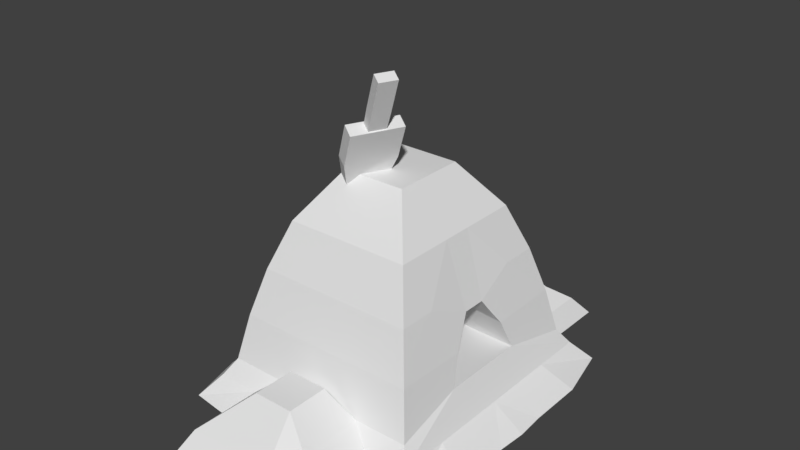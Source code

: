 # Source: sandygast.blend  (saved by Blender 2.77.0; exported with 4.5.12 LTS)
import bpy
from mathutils import Matrix  # noqa: F401  (used for matrix-valued properties, if any)

bpy.ops.wm.read_factory_settings(use_empty=True)
scene = bpy.context.scene
scene.name = 'Scene'

# ---- collections
col_collection_1 = bpy.data.collections.new('Collection 1'); scene.collection.children.link(col_collection_1)

# ---- world
world_world = bpy.data.worlds.new('World'); scene.world = world_world
world_world.color = (0.05088, 0.05088, 0.05088)
world_world.use_sun_shadow = False
world_world.sun_shadow_jitter_overblur = 0.0
world_world.cycles.sampling_method = 'MANUAL'

# ---- meshes
me_cube_001 = bpy.data.meshes.new('Cube.001')
me_cube_001.from_pydata([(0.2174, -0.2511, -0.02991), (-0.2181, -0.2511, -0.02991), (-0.6536, -0.2511, -0.02991), (0.2174, -0.7534, -0.02991), (-0.2181, -0.7534, -0.02991), (-0.6536, -0.7534, -0.02991), (0.2174, -1.301, -0.02991), (-0.2181, -1.301, -0.02991), (-0.7385, -1.299, -0.02991), (0.6528, -0.2511, -0.02991), (0.6528, -0.7534, -0.02991), (1.203, -0.2511, -0.02991), (1.203, -0.7534, -0.02991), (-1.227, -0.2511, -0.02991), (1.088, -1.256, -0.02991), (0.6741, -1.299, -0.02991), (-1.089, -1.256, -0.02991), (-1.227, -0.7534, -0.02991), (-0.9496, -1.095, 0.1544), (-0.2764, -0.3183, 1.893), (0.9489, -1.095, 0.1544), (0.2757, -0.3183, 1.893), (-0.867, -0.9995, 0.2928), (-0.7892, -0.9098, 0.6928), (-0.6864, -0.7913, 1.093), (-0.5473, -0.6308, 1.493), (0.5465, -0.6308, 1.493), (0.6857, -0.7913, 1.093), (0.7885, -0.9098, 0.6928), (0.8663, -0.9995, 0.2928), (-0.2764, -0.191, 1.893), (-0.2764, -0.06367, 1.893), (-0.9496, -0.219, 0.1544), (-0.9496, -0.6569, 0.1544), (0.2757, -0.06367, 1.893), (0.2757, -0.191, 1.893), (0.9489, -0.6569, 0.1544), (0.9489, -0.219, 0.1544), (0.5465, -0.3785, 1.493), (0.5465, -0.1262, 1.493), (0.6857, -0.4748, 1.093), (0.7232, -0.09903, 0.9313), (0.7876, -0.2753, 0.681), (0.7528, -0.1801, 0.813), (0.8362, -0.3753, 0.4307), (0.8362, -0.1251, 0.4307), (-0.5473, -0.1262, 1.493), (-0.5473, -0.3785, 1.493), (-0.6864, -0.1583, 1.093), (-0.6864, -0.4748, 1.093), (-0.7337, -0.2877, 0.9037), (-0.7892, -0.4399, 0.6928), (-0.867, -0.1999, 0.2928), (-0.867, -0.5997, 0.2928), (0.1652, -0.3183, 1.893), (0.05484, -0.3183, 1.893), (-0.05557, -0.3183, 1.893), (-0.166, -0.3183, 1.893), (-0.5699, -1.095, 0.1544), (0.5692, -1.095, 0.1544), (-0.3285, -0.6308, 1.493), (-0.1097, -0.6308, 1.493), (0.109, -0.6308, 1.493), (0.3278, -0.6308, 1.493), (-0.412, -0.7913, 1.093), (-0.1376, -0.7913, 1.093), (0.1368, -0.7913, 1.093), (0.4113, -0.7913, 1.093), (-0.4737, -0.9098, 0.6928), (-0.1581, -0.9098, 0.6928), (0.1574, -0.9098, 0.6928), (0.473, -0.9098, 0.6928), (-0.3957, -0.9995, 0.2928), (-0.1322, -0.9995, 0.2928), (0.1314, -0.9995, 0.2928), (0.395, -0.9995, 0.2928), (0.1652, -0.191, 1.893), (0.05484, -0.191, 1.893), (-0.05557, -0.191, 1.893), (-0.166, -0.191, 1.893), (0.1652, -0.06367, 1.893), (0.05484, -0.06367, 1.893), (-0.05557, -0.06367, 1.893), (-0.166, -0.06367, 1.893), (0.2174, -1.418, -0.02991), (0.6741, -1.416, -0.02991), (-0.2181, -1.418, -0.02991), (-0.7385, -1.416, -0.02991), (-0.5699, -1.259, 0.1544), (0.5692, -1.259, 0.1544), (-0.4037, -1.185, 0.2928), (-0.1737, -1.084, 0.5156), (0.173, -1.084, 0.5156), (0.403, -1.185, 0.2928), (0.2174, -1.885, -0.02991), (0.6741, -1.883, -0.02991), (-0.2181, -1.885, -0.02991), (-0.6536, -1.883, -0.02991), (-0.5699, -1.726, 0.1544), (-0.1902, -1.726, 0.1544), (0.1895, -1.726, 0.1544), (0.5692, -1.726, 0.1544), (-0.4037, -1.545, 0.2928), (-0.1737, -1.443, 0.5156), (0.173, -1.443, 0.5156), (0.403, -1.545, 0.2928), (0.2174, 0.2511, -0.02991), (-0.2181, 0.2511, -0.02991), (-0.6536, 0.2511, -0.02991), (0.2174, 0.7534, -0.02991), (-0.2181, 0.7534, -0.02991), (-0.6536, 0.7534, -0.02991), (0.2174, 1.301, -0.02991), (-0.2181, 1.301, -0.02991), (-0.7385, 1.299, -0.02991), (0.6528, 0.2511, -0.02991), (0.6528, 0.7534, -0.02991), (1.203, 0.2511, -0.02991), (1.203, 0.7534, -0.02991), (-1.227, 0.2511, -0.02991), (1.088, 1.256, -0.02991), (0.6741, 1.299, -0.02991), (-1.089, 1.256, -0.02991), (-1.227, 0.7534, -0.02991), (-0.9496, 1.095, 0.1544), (-0.2764, 0.3183, 1.893), (0.9489, 1.095, 0.1544), (0.2757, 0.3183, 1.893), (-0.867, 0.9995, 0.2928), (-0.7892, 0.9098, 0.6928), (-0.6864, 0.7913, 1.093), (-0.5473, 0.6308, 1.493), (0.5465, 0.6308, 1.493), (0.6857, 0.7913, 1.093), (0.7885, 0.9098, 0.6928), (0.8663, 0.9995, 0.2928), (-0.2764, 0.191, 1.893), (-0.2764, 0.06367, 1.893), (-0.9496, 0.219, 0.1544), (-0.9496, 0.6569, 0.1544), (0.2757, 0.06367, 1.893), (0.2757, 0.191, 1.893), (0.9489, 0.6569, 0.1544), (0.9489, 0.219, 0.1544), (0.5465, 0.3785, 1.493), (0.5465, 0.1262, 1.493), (0.6857, 0.4748, 1.093), (0.7232, 0.09903, 0.9313), (0.7876, 0.2753, 0.681), (0.7528, 0.1801, 0.813), (0.8362, 0.3753, 0.4307), (0.8362, 0.1251, 0.4307), (-0.5473, 0.1262, 1.493), (-0.5473, 0.3785, 1.493), (-0.6864, 0.1583, 1.093), (-0.6864, 0.4748, 1.093), (-0.7337, 0.2877, 0.9037), (-0.7892, 0.4399, 0.6928), (-0.867, 0.1999, 0.2928), (-0.867, 0.5997, 0.2928), (0.1652, 0.3183, 1.893), (0.05484, 0.3183, 1.893), (-0.05557, 0.3183, 1.893), (-0.166, 0.3183, 1.893), (-0.5699, 1.095, 0.1544), (0.5692, 1.095, 0.1544), (-0.3285, 0.6308, 1.493), (-0.1097, 0.6308, 1.493), (0.109, 0.6308, 1.493), (0.3278, 0.6308, 1.493), (-0.412, 0.7913, 1.093), (-0.1376, 0.7913, 1.093), (0.1368, 0.7913, 1.093), (0.4113, 0.7913, 1.093), (-0.4737, 0.9098, 0.6928), (-0.1581, 0.9098, 0.6928), (0.1574, 0.9098, 0.6928), (0.473, 0.9098, 0.6928), (-0.3957, 0.9995, 0.2928), (-0.1322, 0.9995, 0.2928), (0.1314, 0.9995, 0.2928), (0.395, 0.9995, 0.2928), (0.1652, 0.191, 1.893), (0.05484, 0.191, 1.893), (-0.05557, 0.191, 1.893), (-0.166, 0.191, 1.893), (0.1652, 0.06367, 1.893), (0.05484, 0.06367, 1.893), (-0.05557, 0.06367, 1.893), (-0.166, 0.06367, 1.893), (0.2174, 1.418, -0.02991), (0.6741, 1.416, -0.02991), (-0.2181, 1.418, -0.02991), (-0.7385, 1.416, -0.02991), (-0.5699, 1.259, 0.1544), (0.5692, 1.259, 0.1544), (-0.4037, 1.185, 0.2928), (-0.1737, 1.084, 0.5156), (0.173, 1.084, 0.5156), (0.403, 1.185, 0.2928), (0.2174, 1.885, -0.02991), (0.6741, 1.883, -0.02991), (-0.2181, 1.885, -0.02991), (-0.6536, 1.883, -0.02991), (-0.5699, 1.726, 0.1544), (-0.1902, 1.726, 0.1544), (0.1895, 1.726, 0.1544), (0.5692, 1.726, 0.1544), (-0.4037, 1.545, 0.2928), (-0.1737, 1.443, 0.5156), (0.173, 1.443, 0.5156), (0.403, 1.545, 0.2928), (0.6528, 0.0, -0.02991), (0.2174, 0.0, -0.02991), (-0.2181, 0.0, -0.02991), (-0.6536, 0.0, -0.02991), (1.22, 0.0, -0.02991), (-1.233, 0.0, -0.02991), (-0.9498, 0.0, 0.1544), (0.9493, 0.0, 0.1544), (0.8365, 1.394e-09, 0.4307), (-0.8672, 0.0, 0.2928), (-0.2764, 0.0, 1.893), (0.2757, 0.0, 1.893), (0.5465, 0.0, 1.493), (0.7232, 1.394e-09, 0.9313), (-0.5473, 0.0, 1.493), (-0.6864, 0.0, 1.093), (0.1652, 0.0, 1.893), (0.05484, 0.0, 1.893), (-0.05557, 0.0, 1.893), (-0.166, 0.0, 1.893), (-0.5473, -0.1262, 1.493), (-0.5473, -0.3785, 1.493), (-0.6864, -0.1583, 1.093), (-0.6864, -0.4748, 1.093), (-0.5473, 0.1262, 1.493), (-0.5473, 0.3785, 1.493), (-0.6864, 0.1583, 1.093), (-0.6864, 0.4748, 1.093), (-0.5473, 0.0, 1.493), (-0.6864, 0.0, 1.093)], [], [(6, 3, 10, 15), (7, 4, 3, 6), (8, 5, 4, 7), (16, 17, 5, 8), (3, 0, 9, 10), (4, 1, 0, 3), (5, 2, 1, 4), (17, 13, 2, 5), (10, 9, 11, 12), (44, 29, 20, 36), (72, 22, 18, 58), (57, 19, 25, 60), (60, 25, 24, 64), (64, 24, 23, 68), (68, 23, 22, 72), (35, 21, 26, 38), (38, 26, 27, 40), (40, 27, 28, 42), (42, 28, 29, 44), (23, 51, 53, 22), (15, 10, 12, 14), (24, 49, 51, 23), (49, 48, 50, 51), (51, 42, 44, 53), (25, 47, 49, 24), (19, 30, 47, 25), (30, 31, 46, 47), (42, 51, 50, 48, 41, 43), (41, 40, 42, 43), (224, 39, 41, 225), (39, 38, 40, 41), (223, 34, 39, 224), (34, 35, 38, 39), (57, 79, 30, 19), (79, 83, 31, 30), (220, 45, 37, 219), (45, 44, 36, 37), (22, 53, 33, 18), (53, 52, 32, 33), (72, 58, 88, 90), (33, 32, 13, 17), (219, 37, 11, 216), (74, 73, 91, 92), (37, 36, 12, 11), (8, 7, 86, 87), (36, 20, 14, 12), (58, 18, 16, 8), (35, 34, 80, 76), (76, 80, 81, 77), (77, 81, 82, 78), (78, 82, 83, 79), (21, 35, 76, 54), (54, 76, 77, 55), (55, 77, 78, 56), (56, 78, 79, 57), (28, 71, 75, 29), (71, 70, 74, 75), (70, 69, 73, 74), (69, 68, 72, 73), (27, 67, 71, 28), (67, 66, 70, 71), (66, 65, 69, 70), (65, 64, 68, 69), (26, 63, 67, 27), (63, 62, 66, 67), (62, 61, 65, 66), (61, 60, 64, 65), (21, 54, 63, 26), (54, 55, 62, 63), (55, 56, 61, 62), (56, 57, 60, 61), (20, 59, 15, 14), (18, 33, 17, 16), (29, 75, 59, 20), (73, 72, 90, 91), (7, 6, 84, 86), (15, 59, 89, 85), (93, 92, 104, 105), (86, 84, 94, 96), (88, 87, 97, 98), (92, 91, 103, 104), (84, 85, 95, 94), (89, 93, 105, 101), (6, 15, 85, 84), (59, 75, 93, 89), (58, 8, 87, 88), (75, 74, 92, 93), (101, 100, 94, 95), (100, 99, 96, 94), (99, 98, 97, 96), (105, 104, 100, 101), (104, 103, 99, 100), (103, 102, 98, 99), (85, 89, 101, 95), (87, 86, 96, 97), (90, 88, 98, 102), (91, 90, 102, 103), (32, 218, 217, 13), (52, 221, 218, 32), (44, 45, 220, 221, 52, 53), (9, 212, 216, 11), (13, 217, 215, 2), (2, 215, 214, 1), (1, 214, 213, 0), (0, 213, 212, 9), (82, 230, 231, 83), (81, 229, 230, 82), (80, 228, 229, 81), (34, 223, 228, 80), (83, 231, 222, 31), (31, 222, 226, 46), (41, 48, 227, 225), (112, 121, 116, 109), (113, 112, 109, 110), (114, 113, 110, 111), (122, 114, 111, 123), (109, 116, 115, 106), (110, 109, 106, 107), (111, 110, 107, 108), (123, 111, 108, 119), (116, 118, 117, 115), (150, 142, 126, 135), (178, 164, 124, 128), (163, 166, 131, 125), (166, 170, 130, 131), (170, 174, 129, 130), (174, 178, 128, 129), (141, 144, 132, 127), (144, 146, 133, 132), (146, 148, 134, 133), (148, 150, 135, 134), (129, 128, 159, 157), (121, 120, 118, 116), (130, 129, 157, 155), (155, 157, 156, 154), (157, 159, 150, 148), (131, 130, 155, 153), (125, 131, 153, 136), (136, 153, 152, 137), (148, 149, 147, 154, 156, 157), (147, 149, 148, 146), (224, 225, 147, 145), (145, 147, 146, 144), (223, 224, 145, 140), (140, 145, 144, 141), (163, 125, 136, 185), (185, 136, 137, 189), (220, 219, 143, 151), (151, 143, 142, 150), (128, 124, 139, 159), (159, 139, 138, 158), (178, 196, 194, 164), (139, 123, 119, 138), (219, 216, 117, 143), (180, 198, 197, 179), (143, 117, 118, 142), (114, 193, 192, 113), (142, 118, 120, 126), (164, 114, 122, 124), (141, 182, 186, 140), (182, 183, 187, 186), (183, 184, 188, 187), (184, 185, 189, 188), (127, 160, 182, 141), (160, 161, 183, 182), (161, 162, 184, 183), (162, 163, 185, 184), (134, 135, 181, 177), (177, 181, 180, 176), (176, 180, 179, 175), (175, 179, 178, 174), (133, 134, 177, 173), (173, 177, 176, 172), (172, 176, 175, 171), (171, 175, 174, 170), (132, 133, 173, 169), (169, 173, 172, 168), (168, 172, 171, 167), (167, 171, 170, 166), (127, 132, 169, 160), (160, 169, 168, 161), (161, 168, 167, 162), (162, 167, 166, 163), (126, 120, 121, 165), (124, 122, 123, 139), (135, 126, 165, 181), (179, 197, 196, 178), (113, 192, 190, 112), (121, 191, 195, 165), (199, 211, 210, 198), (192, 202, 200, 190), (194, 204, 203, 193), (198, 210, 209, 197), (190, 200, 201, 191), (195, 207, 211, 199), (112, 190, 191, 121), (165, 195, 199, 181), (164, 194, 193, 114), (181, 199, 198, 180), (207, 201, 200, 206), (206, 200, 202, 205), (205, 202, 203, 204), (211, 207, 206, 210), (210, 206, 205, 209), (209, 205, 204, 208), (191, 201, 207, 195), (193, 203, 202, 192), (196, 208, 204, 194), (197, 209, 208, 196), (138, 119, 217, 218), (158, 138, 218, 221), (150, 159, 158, 221, 220, 151), (115, 117, 216, 212), (119, 108, 215, 217), (108, 107, 214, 215), (107, 106, 213, 214), (106, 115, 212, 213), (188, 189, 231, 230), (187, 188, 230, 229), (186, 187, 229, 228), (140, 186, 228, 223), (189, 137, 222, 231), (137, 152, 226, 222), (147, 225, 227, 154), (233, 232, 234, 235), (232, 240, 241, 234), (237, 239, 238, 236), (236, 238, 241, 240)])
_uv = me_cube_001.uv_layers.new(name='UVMap')
_uv.uv.foreach_set('vector', [0.03873, 0.614, 0.1935, 0.614, 0.1935, 0.9175, 0.03873, 0.9175, 0.03873, 0.614, 0.1935, 0.614, 0.1935, 0.9175, 0.03873, 0.9175, 0.03873, 0.614, 0.1935, 0.614, 0.1935, 0.9175, 0.03873, 0.9175, 0.03873, 0.614, 0.1935, 0.614, 0.1935, 0.9175, 0.03873, 0.9175, 0.03873, 0.614, 0.1935, 0.614, 0.1935, 0.9175, 0.03873, 0.9175, 0.03873, 0.614, 0.1935, 0.614, 0.1935, 0.9175, 0.03873, 0.9175, 0.03873, 0.614, 0.1935, 0.614, 0.1935, 0.9175, 0.03873, 0.9175, 0.03873, 0.614, 0.1935, 0.614, 0.1935, 0.9175, 0.03873, 0.9175, 0.03873, 0.614, 0.1935, 0.614, 0.1935, 0.9175, 0.03873, 0.9175, 0.03873, 0.614, 0.1935, 0.614, 0.1935, 0.9175, 0.03873, 0.9175, 0.03873, 0.614, 0.1935, 0.614, 0.1935, 0.9175, 0.03873, 0.9175, 0.07793, 0.8907, 0.06796, 0.8907, 0.04351, 0.7991, 0.06326, 0.7991, 0.06326, 0.7991, 0.04351, 0.7991, 0.03095, 0.7213, 0.05572, 0.7213, 0.05572, 0.7213, 0.03095, 0.7213, 0.02167, 0.6459, 0.05015, 0.6459, 0.05015, 0.6459, 0.02167, 0.6459, 0.01465, 0.5719, 0.05719, 0.5719, 0.09945, 0.9374, 0.08601, 0.9374, 0.05304, 0.8248, 0.07967, 0.8248, 0.07967, 0.8248, 0.05304, 0.8248, 0.0361, 0.7262, 0.0695, 0.7262, 0.0695, 0.7262, 0.0361, 0.7262, 0.02359, 0.63, 0.07318, 0.63, 0.07318, 0.63, 0.02359, 0.63, 0.01412, 0.5351, 0.05632, 0.5351, 0.2171, 0.6442, 0.1651, 0.6441, 0.1828, 0.5398, 0.227, 0.5398, 0.03873, 0.614, 0.1935, 0.614, 0.1935, 0.9175, 0.03873, 0.9175, 0.2039, 0.7499, 0.1689, 0.7499, 0.1651, 0.6441, 0.2171, 0.6442, 0.1689, 0.7499, 0.1339, 0.7499, 0.1482, 0.7, 0.1651, 0.6441, 0.03873, 0.08741, 0.1935, 0.08741, 0.1935, 0.3909, 0.03873, 0.3909, 0.1862, 0.8584, 0.1583, 0.8583, 0.1689, 0.7499, 0.2039, 0.7499, 0.1516, 0.9821, 0.1375, 0.982, 0.1583, 0.8583, 0.1862, 0.8584, 0.1375, 0.982, 0.1234, 0.982, 0.1303, 0.8583, 0.1583, 0.8583, 0.1161, 0.3909, 0.1831, 0.315, 0.1831, 0.1633, 0.1161, 0.08741, 0.0491, 0.1633, 0.0491, 0.315, 0.1029, 0.7262, 0.0695, 0.7262, 0.07318, 0.63, 0.08924, 0.6808, 0.1196, 0.8248, 0.1063, 0.8248, 0.1029, 0.7262, 0.1196, 0.7262, 0.1063, 0.8248, 0.07967, 0.8248, 0.0695, 0.7262, 0.1029, 0.7262, 0.1196, 0.9374, 0.1129, 0.9374, 0.1063, 0.8248, 0.1196, 0.8248, 0.1129, 0.9374, 0.09945, 0.9374, 0.07967, 0.8248, 0.1063, 0.8248, 0.03873, 0.614, 0.1935, 0.614, 0.1935, 0.9175, 0.03873, 0.9175, 0.03873, 0.614, 0.1935, 0.614, 0.1935, 0.9175, 0.03873, 0.9175, 0.03873, 0.614, 0.1935, 0.614, 0.1935, 0.9175, 0.03873, 0.9175, 0.03873, 0.614, 0.1935, 0.614, 0.1935, 0.9175, 0.03873, 0.9175, 0.03463, 0.5631, 0.06821, 0.5631, 0.06341, 0.6958, 0.02663, 0.6957, 0.06821, 0.5631, 0.1018, 0.5631, 0.1002, 0.6958, 0.06341, 0.6958, 0.03873, 0.614, 0.1935, 0.614, 0.1935, 0.9175, 0.03873, 0.9175, 0.06341, 0.6958, 0.1002, 0.6958, 0.09748, 0.9697, 0.0553, 0.9697, 0.03873, 0.614, 0.1935, 0.614, 0.1935, 0.9175, 0.03873, 0.9175, 0.03873, 0.614, 0.1935, 0.614, 0.1935, 0.9175, 0.03873, 0.9175, 0.03873, 0.614, 0.1935, 0.614, 0.1935, 0.9175, 0.03873, 0.9175, 0.03873, 0.614, 0.1935, 0.614, 0.1935, 0.9175, 0.03873, 0.9175, 0.03873, 0.614, 0.1935, 0.614, 0.1935, 0.9175, 0.03873, 0.9175, 0.03873, 0.614, 0.1935, 0.614, 0.1935, 0.9175, 0.03873, 0.9175, 0.03873, 0.614, 0.1935, 0.614, 0.1935, 0.9175, 0.03873, 0.9175, 0.03873, 0.614, 0.1935, 0.614, 0.1935, 0.9175, 0.03873, 0.9175, 0.03873, 0.614, 0.1935, 0.614, 0.1935, 0.9175, 0.03873, 0.9175, 0.03873, 0.614, 0.1935, 0.614, 0.1935, 0.9175, 0.03873, 0.9175, 0.03873, 0.614, 0.1935, 0.614, 0.1935, 0.9175, 0.03873, 0.9175, 0.03873, 0.614, 0.1935, 0.614, 0.1935, 0.9175, 0.03873, 0.9175, 0.03873, 0.614, 0.1935, 0.614, 0.1935, 0.9175, 0.03873, 0.9175, 0.03873, 0.614, 0.1935, 0.614, 0.1935, 0.9175, 0.03873, 0.9175, 0.1641, 0.6459, 0.1356, 0.6459, 0.1286, 0.5719, 0.1711, 0.5719, 0.1356, 0.6459, 0.1071, 0.6459, 0.1048, 0.5719, 0.1286, 0.5719, 0.1071, 0.6459, 0.07864, 0.6459, 0.08098, 0.5719, 0.1048, 0.5719, 0.07864, 0.6459, 0.05015, 0.6459, 0.05719, 0.5719, 0.08098, 0.5719, 0.1548, 0.7213, 0.13, 0.7213, 0.1356, 0.6459, 0.1641, 0.6459, 0.13, 0.7213, 0.1053, 0.7213, 0.1071, 0.6459, 0.1356, 0.6459, 0.1053, 0.7213, 0.08049, 0.7213, 0.07864, 0.6459, 0.1071, 0.6459, 0.08049, 0.7213, 0.05572, 0.7213, 0.05015, 0.6459, 0.07864, 0.6459, 0.1423, 0.7991, 0.1225, 0.7991, 0.13, 0.7213, 0.1548, 0.7213, 0.1225, 0.7991, 0.1028, 0.7991, 0.1053, 0.7213, 0.13, 0.7213, 0.1028, 0.7991, 0.08301, 0.7991, 0.08049, 0.7213, 0.1053, 0.7213, 0.08301, 0.7991, 0.06326, 0.7991, 0.05572, 0.7213, 0.08049, 0.7213, 0.1178, 0.8907, 0.1078, 0.8907, 0.1225, 0.7991, 0.1423, 0.7991, 0.1078, 0.8907, 0.09786, 0.8907, 0.1028, 0.7991, 0.1225, 0.7991, 0.09786, 0.8907, 0.0879, 0.8907, 0.08301, 0.7991, 0.1028, 0.7991, 0.0879, 0.8907, 0.07793, 0.8907, 0.06326, 0.7991, 0.08301, 0.7991, 0.03873, 0.614, 0.1935, 0.614, 0.1935, 0.9175, 0.03873, 0.9175, 0.02663, 0.6957, 0.06341, 0.6958, 0.0553, 0.9697, 0.0125, 0.8816, 0.03873, 0.614, 0.1935, 0.614, 0.1935, 0.9175, 0.03873, 0.9175, 0.03873, 0.614, 0.1935, 0.614, 0.1935, 0.9175, 0.03873, 0.9175, 0.03873, 0.614, 0.1935, 0.614, 0.1935, 0.9175, 0.03873, 0.9175, 0.03873, 0.614, 0.1935, 0.614, 0.1935, 0.9175, 0.03873, 0.9175, 0.03873, 0.614, 0.1935, 0.614, 0.1935, 0.9175, 0.03873, 0.9175, 0.03873, 0.614, 0.1935, 0.614, 0.1935, 0.9175, 0.03873, 0.9175, 0.03873, 0.614, 0.1935, 0.614, 0.1935, 0.9175, 0.03873, 0.9175, 0.03873, 0.614, 0.1935, 0.614, 0.1935, 0.9175, 0.03873, 0.9175, 0.03873, 0.614, 0.1935, 0.614, 0.1935, 0.9175, 0.03873, 0.9175, 0.03873, 0.614, 0.1935, 0.614, 0.1935, 0.9175, 0.03873, 0.9175, 0.03873, 0.614, 0.1935, 0.614, 0.1935, 0.9175, 0.03873, 0.9175, 0.03873, 0.614, 0.1935, 0.614, 0.1935, 0.9175, 0.03873, 0.9175, 0.03873, 0.614, 0.1935, 0.614, 0.1935, 0.9175, 0.03873, 0.9175, 0.03873, 0.614, 0.1935, 0.614, 0.1935, 0.9175, 0.03873, 0.9175, 0.2104, 0.6796, 0.1497, 0.6817, 0.1539, 0.5897, 0.2266, 0.5879, 0.1497, 0.6817, 0.08868, 0.6819, 0.08454, 0.5897, 0.1539, 0.5897, 0.08868, 0.6819, 0.02797, 0.6796, 0.01517, 0.5879, 0.08454, 0.5897, 0.1846, 0.7662, 0.1467, 0.8551, 0.1497, 0.6817, 0.2104, 0.6796, 0.1467, 0.8551, 0.0916, 0.855, 0.08868, 0.6819, 0.1497, 0.6817, 0.0916, 0.855, 0.05373, 0.7663, 0.02797, 0.6796, 0.08868, 0.6819, 0.03873, 0.614, 0.1935, 0.614, 0.1935, 0.9175, 0.03873, 0.9175, 0.03873, 0.614, 0.1935, 0.614, 0.1935, 0.9175, 0.03873, 0.9175, 0.03873, 0.614, 0.1935, 0.614, 0.1935, 0.9175, 0.03873, 0.9175, 0.03873, 0.614, 0.1935, 0.614, 0.1935, 0.9175, 0.03873, 0.9175, 0.1002, 0.6958, 0.1186, 0.6959, 0.1186, 0.9742, 0.09748, 0.9697, 0.1018, 0.5631, 0.1186, 0.5632, 0.1186, 0.6959, 0.1002, 0.6958, 0.1161, 0.3909, 0.1831, 0.315, 0.1831, 0.1633, 0.1161, 0.08741, 0.0491, 0.1633, 0.0491, 0.315, 0.03873, 0.614, 0.1935, 0.614, 0.1935, 0.9175, 0.03873, 0.9175, 0.03873, 0.614, 0.1935, 0.614, 0.1935, 0.9175, 0.03873, 0.9175, 0.03873, 0.614, 0.1935, 0.614, 0.1935, 0.9175, 0.03873, 0.9175, 0.03873, 0.614, 0.1935, 0.614, 0.1935, 0.9175, 0.03873, 0.9175, 0.03873, 0.614, 0.1935, 0.614, 0.1935, 0.9175, 0.03873, 0.9175, 0.03873, 0.614, 0.1935, 0.614, 0.1935, 0.9175, 0.03873, 0.9175, 0.03873, 0.614, 0.1935, 0.614, 0.1935, 0.9175, 0.03873, 0.9175, 0.03873, 0.614, 0.1935, 0.614, 0.1935, 0.9175, 0.03873, 0.9175, 0.03873, 0.614, 0.1935, 0.614, 0.1935, 0.9175, 0.03873, 0.9175, 0.03873, 0.614, 0.1935, 0.614, 0.1935, 0.9175, 0.03873, 0.9175, 0.1234, 0.982, 0.1164, 0.982, 0.1164, 0.8583, 0.1303, 0.8583, 0.03873, 0.08741, 0.1935, 0.08741, 0.1935, 0.3909, 0.03873, 0.3909, 0.03873, 0.614, 0.1935, 0.614, 0.1935, 0.9175, 0.03873, 0.9175, 0.03873, 0.614, 0.1935, 0.614, 0.1935, 0.9175, 0.03873, 0.9175, 0.03873, 0.614, 0.1935, 0.614, 0.1935, 0.9175, 0.03873, 0.9175, 0.03873, 0.614, 0.1935, 0.614, 0.1935, 0.9175, 0.03873, 0.9175, 0.03873, 0.614, 0.1935, 0.614, 0.1935, 0.9175, 0.03873, 0.9175, 0.03873, 0.614, 0.1935, 0.614, 0.1935, 0.9175, 0.03873, 0.9175, 0.03873, 0.614, 0.1935, 0.614, 0.1935, 0.9175, 0.03873, 0.9175, 0.03873, 0.614, 0.1935, 0.614, 0.1935, 0.9175, 0.03873, 0.9175, 0.03873, 0.614, 0.1935, 0.614, 0.1935, 0.9175, 0.03873, 0.9175, 0.03873, 0.614, 0.1935, 0.614, 0.1935, 0.9175, 0.03873, 0.9175, 0.03873, 0.614, 0.1935, 0.614, 0.1935, 0.9175, 0.03873, 0.9175, 0.1076, 0.5764, 0.0906, 0.6825, 0.06775, 0.6825, 0.09604, 0.5764, 0.0906, 0.6825, 0.08188, 0.7725, 0.05322, 0.7725, 0.06775, 0.6825, 0.08188, 0.7725, 0.07544, 0.8596, 0.04249, 0.8596, 0.05322, 0.7725, 0.07544, 0.8596, 0.08358, 0.9452, 0.03436, 0.9452, 0.04249, 0.8596, 0.1398, 0.9374, 0.1595, 0.8248, 0.1862, 0.8248, 0.1532, 0.9374, 0.1595, 0.8248, 0.1697, 0.7262, 0.2031, 0.7262, 0.1862, 0.8248, 0.1697, 0.7262, 0.166, 0.63, 0.2156, 0.63, 0.2031, 0.7262, 0.166, 0.63, 0.1829, 0.5351, 0.2251, 0.5351, 0.2156, 0.63, 0.01574, 0.644, 0.005832, 0.5396, 0.05007, 0.5397, 0.06774, 0.644, 0.03873, 0.614, 0.1935, 0.614, 0.1935, 0.9175, 0.03873, 0.9175, 0.02884, 0.7498, 0.01574, 0.644, 0.06774, 0.644, 0.06386, 0.7498, 0.06386, 0.7498, 0.06774, 0.644, 0.08456, 0.6999, 0.09888, 0.7498, 0.03873, 0.08741, 0.1935, 0.08741, 0.1935, 0.3909, 0.03873, 0.3909, 0.04659, 0.8582, 0.02884, 0.7498, 0.06386, 0.7498, 0.0745, 0.8583, 0.08114, 0.982, 0.04659, 0.8582, 0.0745, 0.8583, 0.09522, 0.982, 0.09522, 0.982, 0.0745, 0.8583, 0.1024, 0.8583, 0.1093, 0.982, 0.1161, 0.3909, 0.1831, 0.315, 0.1831, 0.1633, 0.1161, 0.08741, 0.0491, 0.1633, 0.0491, 0.315, 0.1363, 0.7262, 0.15, 0.6808, 0.166, 0.63, 0.1697, 0.7262, 0.1196, 0.8248, 0.1196, 0.7262, 0.1363, 0.7262, 0.1329, 0.8248, 0.1329, 0.8248, 0.1363, 0.7262, 0.1697, 0.7262, 0.1595, 0.8248, 0.1196, 0.9374, 0.1196, 0.8248, 0.1329, 0.8248, 0.1263, 0.9374, 0.1263, 0.9374, 0.1329, 0.8248, 0.1595, 0.8248, 0.1398, 0.9374, 0.03873, 0.614, 0.1935, 0.614, 0.1935, 0.9175, 0.03873, 0.9175, 0.03873, 0.614, 0.1935, 0.614, 0.1935, 0.9175, 0.03873, 0.9175, 0.03873, 0.614, 0.1935, 0.614, 0.1935, 0.9175, 0.03873, 0.9175, 0.03873, 0.614, 0.1935, 0.614, 0.1935, 0.9175, 0.03873, 0.9175, 0.2025, 0.5631, 0.2105, 0.6957, 0.1738, 0.6958, 0.1689, 0.5631, 0.1689, 0.5631, 0.1738, 0.6958, 0.137, 0.6958, 0.1354, 0.5631, 0.03873, 0.614, 0.1935, 0.614, 0.1935, 0.9175, 0.03873, 0.9175, 0.1738, 0.6958, 0.1819, 0.9697, 0.1397, 0.9697, 0.137, 0.6958, 0.03873, 0.614, 0.1935, 0.614, 0.1935, 0.9175, 0.03873, 0.9175, 0.03873, 0.614, 0.1935, 0.614, 0.1935, 0.9175, 0.03873, 0.9175, 0.03873, 0.614, 0.1935, 0.614, 0.1935, 0.9175, 0.03873, 0.9175, 0.03873, 0.614, 0.1935, 0.614, 0.1935, 0.9175, 0.03873, 0.9175, 0.03873, 0.614, 0.1935, 0.614, 0.1935, 0.9175, 0.03873, 0.9175, 0.03873, 0.614, 0.1935, 0.614, 0.1935, 0.9175, 0.03873, 0.9175, 0.03873, 0.614, 0.1935, 0.614, 0.1935, 0.9175, 0.03873, 0.9175, 0.03873, 0.614, 0.1935, 0.614, 0.1935, 0.9175, 0.03873, 0.9175, 0.03873, 0.614, 0.1935, 0.614, 0.1935, 0.9175, 0.03873, 0.9175, 0.03873, 0.614, 0.1935, 0.614, 0.1935, 0.9175, 0.03873, 0.9175, 0.03873, 0.614, 0.1935, 0.614, 0.1935, 0.9175, 0.03873, 0.9175, 0.03873, 0.614, 0.1935, 0.614, 0.1935, 0.9175, 0.03873, 0.9175, 0.03873, 0.614, 0.1935, 0.614, 0.1935, 0.9175, 0.03873, 0.9175, 0.03873, 0.614, 0.1935, 0.614, 0.1935, 0.9175, 0.03873, 0.9175, 0.2073, 0.8596, 0.2154, 0.9452, 0.1662, 0.9452, 0.1743, 0.8596, 0.1743, 0.8596, 0.1662, 0.9452, 0.1386, 0.9452, 0.1413, 0.8596, 0.1413, 0.8596, 0.1386, 0.9452, 0.1111, 0.9452, 0.1084, 0.8596, 0.1084, 0.8596, 0.1111, 0.9452, 0.08358, 0.9452, 0.07544, 0.8596, 0.1965, 0.7725, 0.2073, 0.8596, 0.1743, 0.8596, 0.1679, 0.7725, 0.1679, 0.7725, 0.1743, 0.8596, 0.1413, 0.8596, 0.1392, 0.7725, 0.03873, 0.614, 0.1935, 0.614, 0.1935, 0.9175, 0.03873, 0.9175, 0.1105, 0.7725, 0.1084, 0.8596, 0.07544, 0.8596, 0.08188, 0.7725, 0.182, 0.6825, 0.1965, 0.7725, 0.1679, 0.7725, 0.1591, 0.6825, 0.1591, 0.6825, 0.1679, 0.7725, 0.1392, 0.7725, 0.1363, 0.6825, 0.1363, 0.6825, 0.1392, 0.7725, 0.1105, 0.7725, 0.1134, 0.6825, 0.1134, 0.6825, 0.1105, 0.7725, 0.08188, 0.7725, 0.0906, 0.6825, 0.1537, 0.5764, 0.182, 0.6825, 0.1591, 0.6825, 0.1422, 0.5764, 0.1422, 0.5764, 0.1591, 0.6825, 0.1363, 0.6825, 0.1306, 0.5764, 0.1306, 0.5764, 0.1363, 0.6825, 0.1134, 0.6825, 0.1191, 0.5764, 0.1191, 0.5764, 0.1134, 0.6825, 0.0906, 0.6825, 0.1076, 0.5764, 0.03873, 0.614, 0.1935, 0.614, 0.1935, 0.9175, 0.03873, 0.9175, 0.2105, 0.6957, 0.2247, 0.8816, 0.1819, 0.9697, 0.1738, 0.6958, 0.03873, 0.614, 0.1935, 0.614, 0.1935, 0.9175, 0.03873, 0.9175, 0.03873, 0.614, 0.1935, 0.614, 0.1935, 0.9175, 0.03873, 0.9175, 0.03873, 0.614, 0.1935, 0.614, 0.1935, 0.9175, 0.03873, 0.9175, 0.03873, 0.614, 0.1935, 0.614, 0.1935, 0.9175, 0.03873, 0.9175, 0.03873, 0.614, 0.1935, 0.614, 0.1935, 0.9175, 0.03873, 0.9175, 0.03873, 0.614, 0.1935, 0.614, 0.1935, 0.9175, 0.03873, 0.9175, 0.03873, 0.614, 0.1935, 0.614, 0.1935, 0.9175, 0.03873, 0.9175, 0.03873, 0.614, 0.1935, 0.614, 0.1935, 0.9175, 0.03873, 0.9175, 0.03873, 0.614, 0.1935, 0.614, 0.1935, 0.9175, 0.03873, 0.9175, 0.03873, 0.614, 0.1935, 0.614, 0.1935, 0.9175, 0.03873, 0.9175, 0.03873, 0.614, 0.1935, 0.614, 0.1935, 0.9175, 0.03873, 0.9175, 0.03873, 0.614, 0.1935, 0.614, 0.1935, 0.9175, 0.03873, 0.9175, 0.03873, 0.614, 0.1935, 0.614, 0.1935, 0.9175, 0.03873, 0.9175, 0.03873, 0.614, 0.1935, 0.614, 0.1935, 0.9175, 0.03873, 0.9175, 0.05277, 0.6529, 0.03824, 0.5456, 0.1035, 0.5478, 0.1073, 0.6553, 0.1073, 0.6553, 0.1035, 0.5478, 0.1658, 0.5477, 0.1621, 0.6556, 0.1621, 0.6556, 0.1658, 0.5477, 0.2281, 0.5456, 0.2166, 0.6529, 0.0759, 0.7541, 0.05277, 0.6529, 0.1073, 0.6553, 0.11, 0.858, 0.11, 0.858, 0.1073, 0.6553, 0.1621, 0.6556, 0.1594, 0.8578, 0.1594, 0.8578, 0.1621, 0.6556, 0.2166, 0.6529, 0.1935, 0.7542, 0.03873, 0.614, 0.1935, 0.614, 0.1935, 0.9175, 0.03873, 0.9175, 0.03873, 0.614, 0.1935, 0.614, 0.1935, 0.9175, 0.03873, 0.9175, 0.03873, 0.614, 0.1935, 0.614, 0.1935, 0.9175, 0.03873, 0.9175, 0.03873, 0.614, 0.1935, 0.614, 0.1935, 0.9175, 0.03873, 0.9175, 0.137, 0.6958, 0.1397, 0.9697, 0.1186, 0.9742, 0.1186, 0.6959, 0.1354, 0.5631, 0.137, 0.6958, 0.1186, 0.6959, 0.1186, 0.5632, 0.1161, 0.3909, 0.1831, 0.315, 0.1831, 0.1633, 0.1161, 0.08741, 0.0491, 0.1633, 0.0491, 0.315, 0.03873, 0.614, 0.1935, 0.614, 0.1935, 0.9175, 0.03873, 0.9175, 0.03873, 0.614, 0.1935, 0.614, 0.1935, 0.9175, 0.03873, 0.9175, 0.03873, 0.614, 0.1935, 0.614, 0.1935, 0.9175, 0.03873, 0.9175, 0.03873, 0.614, 0.1935, 0.614, 0.1935, 0.9175, 0.03873, 0.9175, 0.03873, 0.614, 0.1935, 0.614, 0.1935, 0.9175, 0.03873, 0.9175, 0.03873, 0.614, 0.1935, 0.614, 0.1935, 0.9175, 0.03873, 0.9175, 0.03873, 0.614, 0.1935, 0.614, 0.1935, 0.9175, 0.03873, 0.9175, 0.03873, 0.614, 0.1935, 0.614, 0.1935, 0.9175, 0.03873, 0.9175, 0.03873, 0.614, 0.1935, 0.614, 0.1935, 0.9175, 0.03873, 0.9175, 0.03873, 0.614, 0.1935, 0.614, 0.1935, 0.9175, 0.03873, 0.9175, 0.1093, 0.982, 0.1024, 0.8583, 0.1164, 0.8583, 0.1164, 0.982, 0.03873, 0.08741, 0.1935, 0.08741, 0.1935, 0.3909, 0.03873, 0.3909, 0.6121, 0.9244, 0.5177, 0.9244, 0.5297, 0.6075, 0.6481, 0.6075, 0.5177, 0.9244, 0.4705, 0.9244, 0.4705, 0.6075, 0.5297, 0.6075, 0.3289, 0.9244, 0.2929, 0.6075, 0.4113, 0.6075, 0.4233, 0.9244, 0.4233, 0.9244, 0.4113, 0.6075, 0.4705, 0.6075, 0.4705, 0.9244])
me_cube_001.use_remesh_preserve_volume = False
me_cube_001.use_remesh_preserve_attributes = False
me_cube_001.use_mirror_vertex_groups = False
me_cube_001.update()
me_cube_002 = bpy.data.meshes.new('Cube.002')
me_cube_002.from_pydata([(-1.0, -0.652, -1.0), (-1.0, -1.0, 1.0), (-1.0, 0.652, -1.0), (-1.0, 1.0, 1.0), (1.0, -0.652, -1.0), (1.0, -1.0, 1.0), (1.0, 0.652, -1.0), (1.0, 1.0, 1.0), (-1.0, -1.0, 0.0), (-1.0, 1.0, 0.0), (1.0, 1.0, 0.0), (1.0, -1.0, 0.0)], [], [(8, 9, 2, 0), (9, 10, 6, 2), (10, 11, 4, 6), (11, 8, 0, 4), (0, 2, 6, 4), (5, 7, 3, 1), (5, 1, 8, 11), (7, 5, 11, 10), (3, 7, 10, 9), (1, 3, 9, 8)])
_uv = me_cube_002.uv_layers.new(name='UVMap')
_uv.uv.foreach_set('vector', [0.5575, 0.04106, 0.7624, 0.04106, 0.7624, 0.3683, 0.5575, 0.3683, 0.5575, 0.04106, 0.7624, 0.04106, 0.7624, 0.3683, 0.5575, 0.3683, 0.5575, 0.04106, 0.7624, 0.04106, 0.7624, 0.3683, 0.5575, 0.3683, 0.5575, 0.04106, 0.7624, 0.04106, 0.7624, 0.3683, 0.5575, 0.3683, 0.5575, 0.04106, 0.7624, 0.04106, 0.7624, 0.3683, 0.5575, 0.3683, 0.5575, 0.04106, 0.7624, 0.04106, 0.7624, 0.3683, 0.5575, 0.3683, 0.5575, 0.04106, 0.7624, 0.04106, 0.7624, 0.3683, 0.5575, 0.3683, 0.5575, 0.04106, 0.7624, 0.04106, 0.7624, 0.3683, 0.5575, 0.3683, 0.5575, 0.04106, 0.7624, 0.04106, 0.7624, 0.3683, 0.5575, 0.3683, 0.5575, 0.04106, 0.7624, 0.04106, 0.7624, 0.3683, 0.5575, 0.3683])
me_cube_002.use_remesh_preserve_volume = False
me_cube_002.use_remesh_preserve_attributes = False
me_cube_002.use_mirror_vertex_groups = False
me_cube_002.update()
me_cube_003 = bpy.data.meshes.new('Cube.003')
me_cube_003.from_pydata([(-1.0, -0.9052, -1.0), (-1.0, -1.0, 1.0), (-1.0, 0.9052, -1.0), (-1.0, 1.0, 1.0), (1.0, -0.9052, -1.0), (1.0, -1.0, 1.0), (1.0, 0.9052, -1.0), (1.0, 1.0, 1.0), (-1.0, -1.0, 0.0), (-1.0, 1.0, 0.0), (1.0, 1.0, 0.0), (1.0, -1.0, 0.0)], [], [(8, 9, 2, 0), (9, 10, 6, 2), (10, 11, 4, 6), (11, 8, 0, 4), (0, 2, 6, 4), (5, 7, 3, 1), (5, 1, 8, 11), (7, 5, 11, 10), (3, 7, 10, 9), (1, 3, 9, 8)])
_uv = me_cube_003.uv_layers.new(name='UVMap')
_uv.uv.foreach_set('vector', [0.2786, 0.03967, 0.4704, 0.03967, 0.4704, 0.3894, 0.2786, 0.3894, 0.2786, 0.03967, 0.4704, 0.03967, 0.4704, 0.3894, 0.2786, 0.3894, 0.2786, 0.03967, 0.4704, 0.03967, 0.4704, 0.3894, 0.2786, 0.3894, 0.2786, 0.03967, 0.4704, 0.03967, 0.4704, 0.3894, 0.2786, 0.3894, 0.2786, 0.03967, 0.4704, 0.03967, 0.4704, 0.3894, 0.2786, 0.3894, 0.2786, 0.03967, 0.4704, 0.03967, 0.4704, 0.3894, 0.2786, 0.3894, 0.2786, 0.03967, 0.4704, 0.03967, 0.4704, 0.3894, 0.2786, 0.3894, 0.2786, 0.03967, 0.4704, 0.03967, 0.4704, 0.3894, 0.2786, 0.3894, 0.2786, 0.03967, 0.4704, 0.03967, 0.4704, 0.3894, 0.2786, 0.3894, 0.2786, 0.03967, 0.4704, 0.03967, 0.4704, 0.3894, 0.2786, 0.3894])
me_cube_003.use_remesh_preserve_volume = False
me_cube_003.use_remesh_preserve_attributes = False
me_cube_003.use_mirror_vertex_groups = False
me_cube_003.update()

# ---- objects
ob_body = bpy.data.objects.new('body', me_cube_001)
ob_shovel = bpy.data.objects.new('shovel', me_cube_002)
ob_cabe = bpy.data.objects.new('cabe', me_cube_003)

# ---- transforms, parenting, visibility, modifiers, constraints
ob_body.location = (0.0, 0.0, 0.05725)
ob_body.lineart.crease_threshold = 0.0
ob_shovel.parent = ob_body
ob_shovel.matrix_parent_inverse = Matrix(((1.0, 0.0, 0.0, 0.0), (0.0, 1.0, 0.0, 0.0), (0.0, 0.0, 1.0, -0.05725), (0.0, 0.0, 0.0, 1.0)))
ob_shovel.location = (-0.08806, -0.2635, 2.09)
ob_shovel.rotation_euler = (0.02579, 0.4812, -0.456)
ob_shovel.scale = (0.05765, 0.2142, 0.3372)
ob_shovel.lineart.crease_threshold = 0.0
ob_cabe.parent = ob_shovel
ob_cabe.matrix_parent_inverse = Matrix(((13.8, -6.771, -8.028, 16.21), (2.105, 4.165, 0.1067, 1.06), (1.198, -0.6729, 2.628, -5.563), (0.0, 0.0, 0.0, 1.0)))
ob_cabe.location = (0.1142, -0.3771, 2.533)
ob_cabe.rotation_euler = (0.02579, 0.4812, -0.456)
ob_cabe.scale = (0.04448, 0.07601, 0.3372)
ob_cabe.lineart.crease_threshold = 0.0

# ---- collection membership
col_collection_1.objects.link(ob_body)
col_collection_1.objects.link(ob_shovel)
col_collection_1.objects.link(ob_cabe)

# ---- scene / render settings (as saved in the file)
scene.frame_start = 1; scene.frame_end = 250; scene.frame_set(1)
scene.render.engine = 'BLENDER_EEVEE_NEXT'
scene.render.resolution_percentage = 50
scene.render.dither_intensity = 0.0
scene.cycles.use_denoising = False
scene.cycles.samples = 128
scene.cycles.sampling_pattern = 'TABULATED_SOBOL'
scene.cycles.light_sampling_threshold = 0.0
scene.cycles.use_adaptive_sampling = False
scene.cycles.use_light_tree = False
scene.cycles.blur_glossy = 0.0
scene.cycles.sample_clamp_indirect = 0.0
scene.view_settings.view_transform = 'Standard'
bpy.context.view_layer.update()

# ---- added for rendering (the .blend has no active camera and no usable light): camera, sun
cam_auto = bpy.data.cameras.new('AutoCamera')
cam_auto.lens = 50.0
cam_auto.sensor_width = 36.0
cam_auto.clip_end = 1000.0
ob_auto_camera = bpy.data.objects.new('AutoCamera', cam_auto)
scene.collection.objects.link(ob_auto_camera)
ob_auto_camera.location = (4.90874, -5.89823, 5.37309)
ob_auto_camera.rotation_euler = (1.09748, -7.21219e-08, 0.694738)
scene.camera = ob_auto_camera
light_auto_sun = bpy.data.lights.new('AutoSun', 'SUN')
light_auto_sun.energy = 3.0
light_auto_sun.angle = 0.0523599
ob_auto_sun = bpy.data.objects.new('AutoSun', light_auto_sun)
scene.collection.objects.link(ob_auto_sun)
ob_auto_sun.rotation_euler = (0.872665, 0.174533, 0.523599)
bpy.context.view_layer.update()
